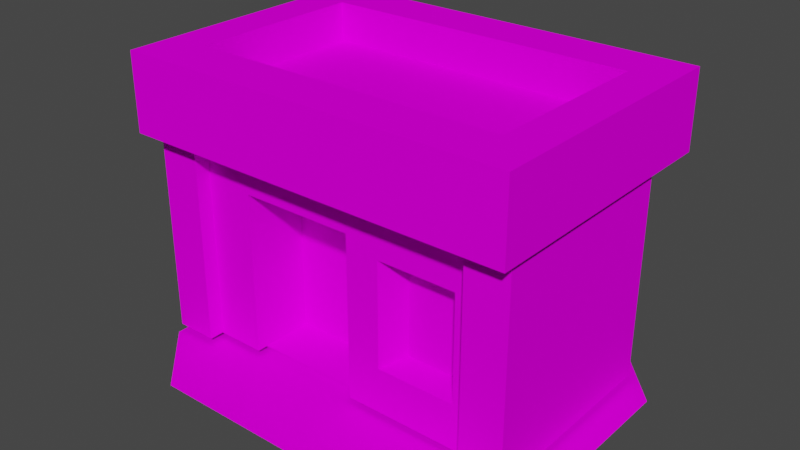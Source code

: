 # Source: Lavender_Town_House.blend  (saved by Blender 2.93.20; exported with 4.5.12 LTS)
import bpy
from mathutils import Matrix  # noqa: F401  (used for matrix-valued properties, if any)

bpy.ops.wm.read_factory_settings(use_empty=True)
scene = bpy.context.scene
scene.name = 'Scene'

# ---- collections
col_collection = bpy.data.collections.new('Collection'); scene.collection.children.link(col_collection)

# ---- images (referenced by path relative to the original .blend; pixels are not part of the script)
import os
ASSET_DIR = os.environ.get("B2B_ASSET_DIR", "")  # directory of the original .blend (textures are referenced by path, not embedded)
HERE = os.path.dirname(os.path.abspath(__file__))  # packed textures are extracted next to this script under _unpacked/

def load_image(name, relpath, width, height, colorspace="sRGB"):
    """Load a texture the original file referenced (path relative to the .blend, or extracted next to this script)."""
    p = next((c for c in (os.path.join(HERE, relpath), os.path.join(ASSET_DIR, relpath)) if relpath and os.path.exists(c)), "")
    if p:
        img = bpy.data.images.load(p, check_existing=True)
        img.name = name
    else:  # same state as the original file: an image datablock whose file is absent (Cycles renders it pink)
        img = bpy.data.images.new(name, width, height)
        img.source = "FILE"
        img.filepath = "//" + (relpath or name)
    img.colorspace_settings.name = colorspace
    return img
img_light1_png = load_image('light1.png', 'light1.png', 1024, 1024, 'sRGB')
img_light1_png_001 = load_image('light1.png.001', 'light1.png', 1024, 1024, 'Non-Color')
img_h_kage_lm2_png = load_image('h_kage_lm2.png', 'h_kage_lm2.png', 1024, 1024, 'sRGB')
img_h_kage_lm2_png_001 = load_image('h_kage_lm2.png.001', 'h_kage_lm2.png', 1024, 1024, 'Non-Color')
img_lambert5_png = load_image('lambert5.png', 'lambert5.png', 1024, 1024, 'sRGB')
img_lambert5_png_001 = load_image('lambert5.png.001', 'lambert5.png', 1024, 1024, 'Non-Color')

# ---- materials (node trees are filled in below, after node groups)
mat_light1 = bpy.data.materials.new('light1')
mat_light1.surface_render_method = 'BLENDED'
mat_light1.blend_method = 'BLEND'
mat_light1.use_transparent_shadow = False
mat_light1.diffuse_color = (0.7843, 0.7843, 0.7843, 1.0)
mat_light1.roughness = 1.0
mat_light1.specular_intensity = 0.0
mat_h_kage_lm2 = bpy.data.materials.new('h_kage_lm2')
mat_h_kage_lm2.surface_render_method = 'BLENDED'
mat_h_kage_lm2.blend_method = 'BLEND'
mat_h_kage_lm2.use_transparent_shadow = False
mat_h_kage_lm2.diffuse_color = (0.7843, 0.7843, 0.7843, 1.0)
mat_h_kage_lm2.roughness = 1.0
mat_h_kage_lm2.specular_intensity = 0.0
mat_lambert5 = bpy.data.materials.new('lambert5')
mat_lambert5.surface_render_method = 'BLENDED'
mat_lambert5.blend_method = 'BLEND'
mat_lambert5.use_transparent_shadow = False
mat_lambert5.diffuse_color = (0.7843, 0.7843, 0.7843, 1.0)
mat_lambert5.roughness = 1.0
mat_lambert5.specular_intensity = 0.0

# ---- material node trees
mat_light1.use_nodes = True; mat_light1.node_tree.nodes.clear()
_N = mat_light1.node_tree.nodes; _L = mat_light1.node_tree.links
n0 = _N.new('ShaderNodeBsdfPrincipled'); n0.name = 'Principled BSDF'; n0.location = (10, 300)
n0.distribution = 'GGX'
n0.subsurface_method = 'BURLEY'
n0.inputs[2].default_value = 1.0
n0.inputs[3].default_value = 1.45
n0.inputs[13].default_value = 0.0
n0.inputs[27].default_value = (0.0, 0.0, 0.0, 1.0)
n0.inputs[28].default_value = 1.0
n1 = _N.new('ShaderNodeOutputMaterial'); n1.name = 'Material Output'; n1.location = (300, 300)
n2 = _N.new('ShaderNodeTexImage'); n2.name = 'Image Texture'; n2.location = (-300, 600)
n2.image = img_light1_png
n3 = _N.new('ShaderNodeTexImage'); n3.name = 'Image Texture.001'; n3.location = (-300, 0)
n3.image = img_light1_png_001
_L.new(n0.outputs[0], n1.inputs[0])
_L.new(n2.outputs[0], n0.inputs[0])
_L.new(n3.outputs[1], n0.inputs[4])
n1.is_active_output = True
mat_h_kage_lm2.use_nodes = True; mat_h_kage_lm2.node_tree.nodes.clear()
_N = mat_h_kage_lm2.node_tree.nodes; _L = mat_h_kage_lm2.node_tree.links
n0 = _N.new('ShaderNodeBsdfPrincipled'); n0.name = 'Principled BSDF'; n0.location = (10, 300)
n0.distribution = 'GGX'
n0.subsurface_method = 'BURLEY'
n0.inputs[2].default_value = 1.0
n0.inputs[3].default_value = 1.45
n0.inputs[13].default_value = 0.0
n0.inputs[27].default_value = (0.0, 0.0, 0.0, 1.0)
n0.inputs[28].default_value = 1.0
n1 = _N.new('ShaderNodeOutputMaterial'); n1.name = 'Material Output'; n1.location = (300, 300)
n2 = _N.new('ShaderNodeTexImage'); n2.name = 'Image Texture'; n2.location = (-300, 600)
n2.image = img_h_kage_lm2_png
n3 = _N.new('ShaderNodeTexImage'); n3.name = 'Image Texture.001'; n3.location = (-300, 0)
n3.image = img_h_kage_lm2_png_001
_L.new(n0.outputs[0], n1.inputs[0])
_L.new(n2.outputs[0], n0.inputs[0])
_L.new(n3.outputs[1], n0.inputs[4])
n1.is_active_output = True
mat_lambert5.use_nodes = True; mat_lambert5.node_tree.nodes.clear()
_N = mat_lambert5.node_tree.nodes; _L = mat_lambert5.node_tree.links
n0 = _N.new('ShaderNodeBsdfPrincipled'); n0.name = 'Principled BSDF'; n0.location = (10, 300)
n0.distribution = 'GGX'
n0.subsurface_method = 'BURLEY'
n0.inputs[2].default_value = 1.0
n0.inputs[3].default_value = 1.45
n0.inputs[13].default_value = 0.0
n0.inputs[27].default_value = (0.0, 0.0, 0.0, 1.0)
n0.inputs[28].default_value = 1.0
n1 = _N.new('ShaderNodeOutputMaterial'); n1.name = 'Material Output'; n1.location = (300, 300)
n2 = _N.new('ShaderNodeTexImage'); n2.name = 'Image Texture'; n2.location = (-300, 600)
n2.image = img_lambert5_png
n3 = _N.new('ShaderNodeTexImage'); n3.name = 'Image Texture.001'; n3.location = (-300, 0)
n3.image = img_lambert5_png_001
_L.new(n0.outputs[0], n1.inputs[0])
_L.new(n2.outputs[0], n0.inputs[0])
_L.new(n3.outputs[1], n0.inputs[4])
n1.is_active_output = True

# ---- world
world_world = bpy.data.worlds.new('World'); scene.world = world_world
world_world.use_nodes = True; world_world.node_tree.nodes.clear()
_N = world_world.node_tree.nodes; _L = world_world.node_tree.links
n0 = _N.new('ShaderNodeOutputWorld'); n0.name = 'World Output'; n0.location = (300, 300)
n1 = _N.new('ShaderNodeBackground'); n1.name = 'Background'; n1.location = (10, 300)
n1.inputs[0].default_value = (0.05088, 0.05088, 0.05088, 1.0)
_L.new(n1.outputs[0], n0.inputs[0])
n0.is_active_output = True
world_world.color = (0.05088, 0.05088, 0.05088)
world_world.use_sun_shadow = False
world_world.sun_shadow_jitter_overblur = 0.0

# ---- meshes
me_lavender_town_house = bpy.data.meshes.new('Lavender Town House')
me_lavender_town_house.from_pydata([(17.28, 23.46, 9.271), (8.928, 23.46, 9.271), (8.928, 9.512, 9.271), (17.28, 9.512, 9.271), (-20.6, 0.8301, 26.56), (25.57, 0.8301, 26.56), (-20.6, 0.8301, 16.6), (25.57, 0.8301, 16.6), (-20.6, 0.8301, -13.28), (25.57, 0.8301, -13.28), (-20.6, 0.8301, -21.58), (25.57, 0.8301, -21.58), (25.57, 0.8301, 26.56), (33.21, 0.8301, 26.56), (25.57, 0.8301, 16.6), (33.21, 0.8301, 16.6), (25.57, 0.8301, -13.28), (33.21, 0.8301, -13.28), (-30.56, 0.8301, 16.6), (-20.6, 0.8301, 16.6), (-30.56, 0.8301, -13.28), (-20.6, 0.8301, -13.28), (-30.56, 0.8301, -21.58), (-20.6, 0.8301, -21.58), (25.57, 0.8301, -21.58), (25.57, 0.8301, -13.28), (33.21, 0.8301, -13.28), (-30.56, 0.8301, 16.6), (-20.6, 0.8301, 26.56), (-20.6, 0.8301, 16.6), (-27.66, 1.66, 13.28), (-16.41, 1.66, 13.28), (-27.66, 8.666, 13.28), (-16.41, 8.666, 13.28), (-27.66, 40.59, 13.27), (-16.41, 27.22, 13.28), (6.963, 40.59, 13.27), (1.66, 27.22, 13.28), (-25.66, 39.96, -16.51), (-25.66, 39.96, 11.1), (-0.05078, 39.96, -16.51), (-0.05078, 39.96, 11.1), (23.66, 39.96, -16.51), (23.66, 39.96, 11.1), (29.86, 33.96, 18.68), (29.86, 45.96, 18.68), (-0.05078, 33.96, 18.68), (-0.05078, 45.96, 18.68), (-31.86, 33.96, 18.68), (-31.86, 45.96, 18.68), (23.66, 39.96, -16.51), (23.66, 45.96, -16.51), (-0.05078, 39.96, -16.51), (-0.05078, 45.96, -16.51), (-25.66, 39.96, -16.51), (-25.66, 45.96, -16.51), (-25.66, 45.96, 11.1), (-31.86, 45.96, 18.68), (-0.05078, 45.96, 11.1), (-0.05078, 45.96, 18.68), (23.66, 45.96, 11.1), (29.86, 45.96, 18.68), (23.66, 45.96, -16.51), (29.86, 45.96, -24.09), (-0.05078, 45.96, -16.51), (-0.05078, 45.96, -24.09), (-25.66, 45.96, -16.51), (-31.86, 45.96, -24.09), (6.963, 25.2, 13.27), (1.66, 27.22, 13.28), (6.963, 8.721, 13.28), (1.66, 8.666, 13.28), (6.963, 1.66, 13.28), (1.66, 1.66, 13.28), (1.66, 27.22, 13.28), (1.66, 27.22, 3.32), (1.66, 8.666, 13.28), (1.66, 8.666, 3.32), (1.66, 1.66, 11.62), (1.66, 1.66, 3.32), (-16.41, 27.22, 3.32), (-16.41, 27.22, 13.28), (-16.41, 8.666, 3.32), (-16.41, 8.666, 13.28), (-16.41, 1.66, 3.32), (-16.41, 1.66, 11.62), (1.66, 27.22, 3.32), (-16.41, 27.22, 3.32), (1.66, 8.666, 3.32), (-16.41, 8.666, 3.32), (1.66, 1.66, 3.32), (-16.41, 1.66, 3.32), (6.963, 8.721, 13.28), (6.963, 1.66, 13.28), (19.29, 8.721, 13.28), (19.33, 1.66, 13.28), (25.66, 8.666, 13.28), (25.66, 1.66, 13.28), (19.29, 8.721, 13.28), (25.66, 8.666, 13.28), (19.29, 25.16, 13.27), (25.66, 25.13, 13.27), (19.33, 40.59, 13.27), (25.66, 40.59, 13.27), (-25.66, 39.96, 11.1), (-25.66, 39.96, -16.51), (-25.66, 45.96, -16.51), (-25.66, 45.96, 11.1), (29.86, 33.96, 18.68), (29.86, 33.96, -24.09), (29.86, 45.96, -24.09), (29.86, 45.96, 18.68), (-25.66, 45.96, 11.1), (-25.66, 45.96, -16.51), (-31.86, 45.96, -24.09), (-31.86, 45.96, 18.68), (23.66, 45.96, -16.51), (23.66, 45.96, 11.1), (29.86, 45.96, 18.68), (29.86, 45.96, -24.09), (23.66, 39.96, -16.51), (23.66, 39.96, 11.1), (23.66, 45.96, 11.1), (23.66, 45.96, -16.51), (6.963, 25.2, 13.27), (6.963, 8.721, 13.28), (8.928, 9.512, 9.271), (8.928, 23.46, 9.271), (19.29, 8.721, 13.28), (19.29, 25.16, 13.27), (17.28, 23.46, 9.271), (17.28, 9.512, 9.271), (6.963, 8.721, 13.28), (19.29, 8.721, 13.28), (17.28, 9.512, 9.271), (8.928, 9.512, 9.271), (-24.15, 43.61, 12.21), (-24.15, 43.48, 15.68), (-24.15, 1.777, 15.68), (-24.15, 1.777, 12.21), (-30.77, 1.904, -15.9), (-30.77, 1.777, 12.21), (-30.77, 43.64, 12.21), (-30.76, 43.77, -16.17), (-24.15, 1.777, 15.68), (-24.15, 43.48, 15.68), (-30.77, 43.5, 15.68), (-30.77, 1.777, 15.68), (28.77, 1.904, -15.9), (28.76, 43.77, -16.17), (28.77, 43.64, 8.209), (28.77, 1.777, 8.209), (28.77, 43.5, 15.68), (28.77, 1.777, 15.68), (28.77, 1.777, 8.209), (28.77, 43.64, 8.209), (22.15, 43.61, 12.21), (22.15, 1.777, 12.21), (22.15, 1.777, 15.68), (22.15, 43.48, 15.68), (-30.77, 43.5, 15.68), (-30.77, 43.64, 12.21), (-30.77, 1.777, 12.21), (-30.77, 1.777, 15.68), (22.15, 1.777, 15.68), (28.77, 1.777, 15.68), (28.77, 43.5, 15.68), (22.15, 43.48, 15.68), (-31.86, 33.96, -24.09), (-31.86, 33.96, 18.68), (-31.86, 45.96, 18.68), (-31.86, 45.96, -24.09), (6.963, 40.59, 13.27), (6.963, 25.2, 13.27), (19.29, 25.16, 13.27), (19.33, 40.59, 13.27), (-16.41, 1.66, 11.62), (1.66, 1.66, 11.62), (1.66, 1.66, 3.32), (-16.41, 1.66, 3.32), (1.66, 8.666, 13.28), (1.66, 1.66, 11.62), (1.66, 1.66, 13.28), (-16.41, 1.66, 11.62), (-16.41, 8.666, 13.28), (-16.41, 1.66, 13.28), (6.963, 25.2, 13.27), (6.963, 40.59, 13.27), (1.66, 27.22, 13.28)], [], [(0, 1, 2, 3), (4, 5, 6), (5, 7, 6), (6, 7, 8), (7, 9, 8), (8, 9, 10), (9, 11, 10), (12, 13, 14), (13, 15, 14), (14, 15, 16), (15, 17, 16), (18, 19, 20), (19, 21, 20), (20, 21, 22), (21, 23, 22), (24, 25, 26), (27, 28, 29), (30, 31, 32), (31, 33, 32), (32, 33, 34), (33, 35, 34), (34, 35, 36), (35, 37, 36), (38, 39, 40), (39, 41, 40), (40, 41, 42), (41, 43, 42), (44, 45, 46), (45, 47, 46), (46, 47, 48), (47, 49, 48), (50, 51, 52), (51, 53, 52), (52, 53, 54), (53, 55, 54), (56, 57, 58), (57, 59, 58), (58, 59, 60), (59, 61, 60), (62, 63, 64), (63, 65, 64), (64, 65, 66), (65, 67, 66), (68, 69, 70), (69, 71, 70), (70, 71, 72), (71, 73, 72), (74, 75, 76), (75, 77, 76), (76, 77, 78), (77, 79, 78), (80, 81, 82), (81, 83, 82), (82, 83, 84), (83, 85, 84), (86, 87, 88), (87, 89, 88), (88, 89, 90), (89, 91, 90), (92, 93, 94), (93, 95, 94), (94, 95, 96), (95, 97, 96), (98, 99, 100), (99, 101, 100), (100, 101, 102), (101, 103, 102), (104, 105, 106, 107), (108, 109, 110, 111), (112, 113, 114, 115), (116, 117, 118, 119), (120, 121, 122, 123), (124, 125, 126, 127), (128, 129, 130, 131), (132, 133, 134, 135), (136, 137, 138, 139), (140, 141, 142, 143), (144, 145, 146, 147), (148, 149, 150, 151), (152, 153, 154, 155), (156, 157, 158, 159), (160, 161, 162, 163), (164, 165, 166, 167), (168, 169, 170, 171), (172, 173, 174, 175), (176, 177, 178, 179), (180, 181, 182), (183, 184, 185), (186, 187, 188)])
me_lavender_town_house.polygons.foreach_set('use_smooth', [True] * 89)
me_lavender_town_house.polygons.foreach_set('material_index', [0, 1, 1, 1, 1, 1, 1, 1, 1, 1, 1, 1, 1, 1, 1, 1, 1, 2, 2, 2, 2, 2, 2, 2, 2, 2, 2, 2, 2, 2, 2, 2, 2, 2, 2, 2, 2, 2, 2, 2, 2, 2, 2, 2, 2, 2, 2, 2, 2, 2, 2, 2, 2, 2, 2, 2, 2, 2, 2, 2, 2, 2, 2, 2, 2, 2, 2, 2, 2, 2, 2, 2, 2, 2, 2, 2, 2, 2, 2, 2, 2, 2, 2, 2, 2, 2, 2, 2, 2])
_uv = me_lavender_town_house.uv_layers.new(name='UVMap')
_uv.uv.foreach_set('vector', [1.0, 0.0, 0.0, 0.0, 0.0, -1.0, 1.0, -1.0, 0.1797, 0.0, 0.7109, 0.0, 0.1797, 0.3047, 0.7109, 0.0, 0.7109, 0.3047, 0.1797, 0.3047, 0.1797, 0.3047, 0.7109, 0.3047, 0.1797, 0.7422, 0.7109, 0.3047, 0.7109, 0.7422, 0.1797, 0.7422, 0.1797, 0.7422, 0.7109, 0.7422, 0.1797, 1.0, 0.7109, 0.7422, 0.7109, 1.0, 0.1797, 1.0, 0.7109, 0.0, 1.0, 0.0, 0.7109, 0.3047, 1.0, 0.0, 1.0, 0.3047, 0.7109, 0.3047, 0.7109, 0.3047, 1.0, 0.3047, 0.7109, 0.7422, 1.0, 0.3047, 1.0, 0.7422, 0.7109, 0.7422, 0.0, 0.3047, 0.1797, 0.3047, 0.0, 0.7422, 0.1797, 0.3047, 0.1797, 0.7422, 0.0, 0.7422, 0.0, 0.7422, 0.1797, 0.7422, 0.0, 1.0, 0.1797, 0.7422, 0.1797, 1.0, 0.0, 1.0, 0.7109, 1.0, 0.7109, 0.7422, 1.0, 0.7422, 0.0, 0.3047, 0.1797, 0.0, 0.1797, 0.3047, 0.5049, -0.4189, 0.5869, -0.4189, 0.5049, -0.2988, 0.5869, -0.4189, 0.5869, -0.2998, 0.5049, -0.2988, 0.5049, -0.2988, 0.5869, -0.2998, 0.5049, -0.004883, 0.5869, -0.2998, 0.5869, -0.1455, 0.5049, -0.004883, 0.5049, -0.004883, 0.5869, -0.1455, 0.8291, -0.003906, 0.5869, -0.1455, 0.7842, -0.1455, 0.8291, -0.003906, 0.004883, -0.005859, 0.004883, -0.4141, 0.248, -0.005859, 0.004883, -0.4141, 0.248, -0.4141, 0.248, -0.005859, 0.248, -0.005859, 0.248, -0.4141, 0.4922, -0.005859, 0.248, -0.4141, 0.4922, -0.4141, 0.4922, -0.005859, 0.007812, -0.5908, 0.007812, -0.4238, 0.7217, -0.5908, 0.007812, -0.4238, 0.7217, -0.4238, 0.7217, -0.5908, 0.7217, -0.5908, 0.7217, -0.4238, 0.007812, -0.5908, 0.7217, -0.4238, 0.007812, -0.4238, 0.007812, -0.5908, 0.2246, -0.5361, 0.2246, -0.4385, 0.2246, -0.5361, 0.2246, -0.4385, 0.2246, -0.4385, 0.2246, -0.5361, 0.2246, -0.5361, 0.2246, -0.4385, 0.2246, -0.5361, 0.2246, -0.4385, 0.2246, -0.4385, 0.2246, -0.5361, 0.9678, -0.5908, 0.9678, -0.4229, 0.9375, -0.5908, 0.9678, -0.4229, 0.9375, -0.4229, 0.9375, -0.5908, 0.9375, -0.5908, 0.9375, -0.4229, 0.9072, -0.5908, 0.9375, -0.4229, 0.9072, -0.4229, 0.9072, -0.5908, 0.9678, -0.5908, 0.9678, -0.4229, 0.9375, -0.5908, 0.9678, -0.4229, 0.9375, -0.4229, 0.9375, -0.5908, 0.9375, -0.5908, 0.9375, -0.4229, 0.9072, -0.5908, 0.9375, -0.4229, 0.9072, -0.4229, 0.9072, -0.5908, 0.8291, -0.1719, 0.7842, -0.1455, 0.8291, -0.2988, 0.7842, -0.1455, 0.7842, -0.2998, 0.8291, -0.2988, 0.8291, -0.2988, 0.7842, -0.2998, 0.8291, -0.4189, 0.7842, -0.2998, 0.7842, -0.4189, 0.8291, -0.4189, 0.332, -0.7852, 0.3184, -0.7852, 0.332, -0.8096, 0.3184, -0.7852, 0.3184, -0.8066, 0.332, -0.8096, 0.332, -0.8096, 0.3184, -0.8066, 0.3301, -0.8252, 0.3184, -0.8066, 0.3184, -0.8252, 0.3301, -0.8252, 0.3174, -0.7852, 0.3027, -0.7852, 0.3174, -0.8066, 0.3027, -0.7852, 0.3027, -0.8096, 0.3174, -0.8066, 0.3174, -0.8066, 0.3027, -0.8096, 0.3174, -0.8252, 0.3027, -0.8096, 0.3057, -0.8252, 0.3174, -0.8252, 0.3018, -0.7852, 0.2783, -0.7852, 0.3018, -0.8066, 0.2783, -0.7852, 0.2783, -0.8066, 0.3018, -0.8066, 0.3018, -0.8066, 0.2783, -0.8066, 0.3018, -0.8252, 0.2783, -0.8066, 0.2783, -0.8252, 0.3018, -0.8252, 0.8291, -0.2988, 0.8291, -0.4189, 0.9102, -0.2988, 0.8291, -0.4189, 0.9102, -0.4189, 0.9102, -0.2988, 0.9102, -0.2988, 0.9102, -0.4189, 0.9961, -0.2988, 0.9102, -0.4189, 0.9961, -0.4189, 0.9961, -0.2988, 0.9102, -0.2988, 0.9961, -0.2988, 0.9102, -0.1719, 0.9961, -0.2988, 0.9961, -0.1719, 0.9102, -0.1719, 0.9102, -0.1719, 0.9961, -0.1719, 0.9102, -0.003906, 0.9961, -0.1719, 0.9961, -0.003906, 0.9102, -0.003906, 0.2246, -0.5361, 0.2246, -0.5361, 0.2246, -0.4385, 0.2246, -0.4385, 0.007812, -0.5908, 0.007812, -0.5908, 0.007812, -0.4238, 0.007812, -0.4238, 0.9072, -0.5908, 0.9678, -0.5908, 0.9678, -0.4229, 0.9072, -0.4229, 0.9072, -0.5908, 0.9678, -0.5908, 0.9678, -0.4229, 0.9072, -0.4229, 0.2246, -0.5361, 0.2246, -0.5361, 0.2246, -0.4385, 0.2246, -0.4385, -0.5059, -0.5488, -0.5059, -0.5488, -0.5059, -0.4873, -0.5059, -0.4873, -0.5059, -0.5488, -0.5059, -0.5488, -0.5059, -0.4873, -0.5059, -0.4873, -0.4951, -0.5088, -0.4951, -0.5088, -0.4951, -0.4736, -0.4951, -0.4736, 0.9268, -0.625, 0.9268, -0.625, 0.9268, -0.625, 0.9268, -0.625, 0.6357, -0.5234, 0.6357, -0.5537, 0.6143, -0.5537, 0.6143, -0.5234, 0.876, -0.9932, 0.876, -0.6006, 0.9834, -0.6006, 0.9834, -0.9932, 0.6357, -0.5234, 0.6143, -0.5234, 0.6143, -0.5537, 0.6357, -0.5537, 0.9414, -0.6631, 0.9414, -0.6631, 0.9414, -0.6631, 0.9414, -0.6631, 0.9414, -0.6631, 0.9414, -0.6631, 0.9414, -0.6631, 0.9414, -0.6631, 0.9268, -0.625, 0.9268, -0.625, 0.9268, -0.625, 0.9268, -0.625, 0.876, -0.9932, 0.9834, -0.9932, 0.9834, -0.6006, 0.876, -0.6006, 0.007812, -0.5908, 0.007812, -0.5908, 0.007812, -0.4238, 0.007812, -0.4238, 0.8291, -0.003906, 0.8291, -0.1719, 0.9102, -0.1719, 0.9102, -0.003906, 0.1406, -0.9844, 0.4844, -0.9844, 0.4844, -0.7656, 0.1406, -0.7656, 0.332, -0.8096, 0.3301, -0.8252, 0.332, -0.8252, 0.3057, -0.8252, 0.3027, -0.8096, 0.3027, -0.8252, 0.8291, -0.1719, 0.8291, -0.003906, 0.7842, -0.1455])
me_lavender_town_house.materials.append(mat_light1)
me_lavender_town_house.materials.append(mat_h_kage_lm2)
me_lavender_town_house.materials.append(mat_lambert5)
me_lavender_town_house.use_remesh_fix_poles = True
me_lavender_town_house.use_remesh_preserve_attributes = False
me_lavender_town_house.update()
me_lavender_town_house.normals_split_custom_set([tuple(v) for v in zip(*[iter([0.0, 0.0, 1.0, 0.0, 0.0, 1.0, 0.0, 0.0, 1.0, 0.0, 0.0, 1.0, 0.0, 1.0, 0.0, 0.0, 1.0, 0.0, 0.0, 1.0, 0.0, 0.0, 1.0, 0.0, 0.0, 1.0, 0.0, 0.0, 1.0, 0.0, 0.0, 1.0, 0.0, 0.0, 1.0, 0.0, 0.0, 1.0, 0.0, 0.0, 1.0, 0.0, 0.0, 1.0, 0.0, 0.0, 1.0, 0.0, 0.0, 1.0, 0.0, 0.0, 1.0, 0.0, 0.0, 1.0, 0.0, 0.0, 1.0, 0.0, 0.0, 1.0, 0.0, 0.0, 1.0, 0.0, 0.0, 1.0, 0.0, 0.0, 1.0, 0.0, 0.0, 1.0, 0.0, 0.0, 1.0, 0.0, 0.0, 1.0, 0.0, 0.0, 1.0, 0.0, 0.0, 1.0, 0.0, 0.0, 1.0, 0.0, 0.0, 1.0, 0.0, 0.0, 1.0, 0.0, 0.0, 1.0, 0.0, 0.0, 1.0, 0.0, 0.0, 1.0, 0.0, 0.0, 1.0, 0.0, 0.0, 1.0, 0.0, 0.0, 1.0, 0.0, 0.0, 1.0, 0.0, 0.0, 1.0, 0.0, 0.0, 1.0, 0.0, 0.0, 1.0, 0.0, 0.0, 1.0, 0.0, 0.0, 1.0, 0.0, 0.0, 1.0, 0.0, 0.0, 1.0, 0.0, 0.0, 1.0, 0.0, 0.0, 1.0, 0.0, 0.0, 1.0, 0.0, 0.0, 1.0, 0.0, 0.0, 1.0, 0.0, 0.0, 1.0, 0.0, 2.301e-08, -0.000201, 1.0, -0.0001118, 9.872e-05, 1.0, -0.0001174, 0.0003039, 1.0, -0.0001118, 9.872e-05, 1.0, -0.0003044, 0.0001679, 1.0, -0.0001174, 0.0003039, 1.0, -0.0001174, 0.0003039, 1.0, -0.0003044, 0.0001679, 1.0, -2.374e-05, 4.942e-05, 1.0, -0.0003044, 0.0001679, 1.0, -2.119e-06, 1.672e-06, 1.0, -2.374e-05, 4.942e-05, 1.0, -2.374e-05, 4.942e-05, 1.0, -2.119e-06, 1.672e-06, 1.0, -2.872e-09, -2.957e-05, 1.0, -2.119e-06, 1.672e-06, 1.0, 2.969e-09, -2.957e-05, 1.0, -2.872e-09, -2.957e-05, 1.0, 0.0, 1.0, 0.0, 0.0, 1.0, 0.0, 0.0, 1.0, 0.0, 0.0, 1.0, 0.0, 0.0, 1.0, 0.0, 0.0, 1.0, 0.0, 0.0, 1.0, 0.0, 0.0, 1.0, 0.0, 0.0, 1.0, 0.0, 0.0, 1.0, 0.0, 0.0, 1.0, 0.0, 0.0, 1.0, 0.0, 0.0, 0.0, 1.0, 0.0, 0.0, 1.0, 0.0, 0.0, 1.0, 0.0, 0.0, 1.0, 0.0, 0.0, 1.0, 0.0, 0.0, 1.0, 0.0, 0.0, 1.0, 0.0, 0.0, 1.0, 0.0, 0.0, 1.0, 0.0, 0.0, 1.0, 0.0, 0.0, 1.0, 0.0, 0.0, 1.0, 0.0, 0.0, 1.0, 0.0, 0.0, 1.0, 0.0, 0.0, 1.0, 0.0, 0.0, 1.0, 0.0, 0.0, 1.0, 0.0, 0.0, 1.0, 0.0, 0.0, 1.0, 0.0, 0.0, 1.0, 0.0, 0.0, 1.0, 0.0, 0.0, 1.0, 0.0, 0.0, 1.0, 0.0, 0.0, 1.0, 0.0, 1.0, 0.0, 0.0, 1.0, 0.0, 0.0, 1.0, 0.0, 0.0, 1.0, 0.0, 0.0, 1.0, 2.651e-08, 0.0, 1.0, 0.0, 0.0, 1.0, 0.0, 0.0, 1.0, 2.651e-08, 0.0, 1.0, 2.324e-07, 0.0, 1.0, 2.651e-08, 0.0, 1.0, 2.693e-07, 0.0, 1.0, 2.324e-07, 0.0, 1.0, 0.0, 0.0, 1.0, 0.0, 0.0, 1.0, 0.0, 0.0, 1.0, 0.0, 0.0, 1.0, -2.318e-08, 0.0, 1.0, 0.0, 0.0, 1.0, 0.0, 0.0, 1.0, -2.318e-08, 0.0, 1.0, -2.209e-07, 0.0, 1.0, -2.318e-08, 0.0, 1.0, -2.532e-07, 0.0, 1.0, -2.209e-07, -1.729e-05, -2.148e-06, 1.0, 2.52e-05, 2.69e-06, 1.0, 5.013e-05, 1.85e-05, 1.0, 2.52e-05, 2.69e-06, 1.0, 4.405e-05, 1.238e-05, 1.0, 5.013e-05, 1.85e-05, 1.0, 5.013e-05, 1.85e-05, 1.0, 4.405e-05, 1.238e-05, 1.0, -6.531e-06, -4.948e-06, 1.0, 4.405e-05, 1.238e-05, 1.0, 0.0, 0.0, 1.0, -6.531e-06, -4.948e-06, 1.0, -1.0, 0.0, 0.0, -1.0, 0.0, 0.0, -1.0, 1.257e-08, 0.0, -1.0, 0.0, 0.0, -1.0, 6.099e-09, 0.0, -1.0, 1.257e-08, 0.0, -1.0, 1.257e-08, 0.0, -1.0, 6.099e-09, 0.0, -1.0, 1.671e-08, 0.0, -1.0, 6.099e-09, 0.0, -1.0, 0.0, 0.0, -1.0, 1.671e-08, 0.0, 1.0, 0.0, 0.0, 1.0, 0.0, 0.0, 1.0, 0.0, 0.0, 1.0, 0.0, 0.0, 1.0, 0.0, 0.0, 1.0, 0.0, 0.0, 1.0, 0.0, 0.0, 1.0, 0.0, 0.0, 1.0, 0.0, 0.0, 1.0, 0.0, 0.0, 1.0, 0.0, 0.0, 1.0, 0.0, 0.0, 0.0, 0.0, 1.0, 0.0, 0.0, 1.0, 0.0, 0.0, 1.0, 0.0, 0.0, 1.0, 0.0, 0.0, 1.0, 0.0, 0.0, 1.0, 0.0, 0.0, 1.0, 0.0, 0.0, 1.0, 0.0, 0.0, 1.0, 0.0, 0.0, 1.0, 0.0, 0.0, 1.0, 0.0, 0.0, 1.0, 0.0, 6.3e-05, 1.0, 3.681e-08, 6.3e-05, 1.0, -6.349e-06, 1.738e-05, 1.0, 3.681e-08, 6.3e-05, 1.0, -5.356e-06, 2.558e-05, 1.0, -6.349e-06, 1.738e-05, 1.0, -6.349e-06, 1.738e-05, 1.0, -5.356e-06, 2.558e-05, 1.0, 7.171e-06, -1.257e-05, 1.0, -5.356e-06, 2.558e-05, 1.0, 0.0, 0.0002784, 1.0, 7.171e-06, -1.257e-05, 1.0, 1.414e-05, -5.503e-06, 1.0, -6.08e-05, 3.831e-05, 1.0, -1.205e-05, 6.859e-05, 1.0, -6.08e-05, 3.831e-05, 1.0, 3.596e-07, 9.153e-05, 1.0, -1.205e-05, 6.859e-05, 1.0, -1.205e-05, 6.859e-05, 1.0, 3.596e-07, 9.153e-05, 1.0, 3.861e-07, 0.0003787, 1.0, 3.596e-07, 9.153e-05, 1.0, 0.0, 0.0003785, 1.0, 3.861e-07, 0.0003787, 1.0, 1.0, 0.0, 0.0, 1.0, 0.0, 0.0, 1.0, 0.0, 0.0, 1.0, 0.0, 0.0, 1.0, 0.0, 0.0, 1.0, 0.0, 0.0, 1.0, 0.0, 0.0, 1.0, 0.0, 0.0, 0.0, 1.0, 0.0, 0.0, 1.0, 0.0, 0.0, 1.0, 0.0, 0.0, 1.0, 0.0, 0.0, 1.0, 0.0, 0.0, 1.0, 0.0, 0.0, 1.0, 0.0, 0.0, 1.0, 0.0, -1.0, 0.0, 0.0, -1.0, 0.0, 0.0, -1.0, 0.0, 0.0, -1.0, 0.0, 0.0, 0.8983, -2.104e-06, 0.4393, 0.8983, -2.007e-06, 0.4393, 0.8983, -2.196e-06, 0.4393, 0.8983, -2.061e-06, 0.4393, -0.8943, 5.768e-05, 0.4474, -0.8943, 5.768e-05, 0.4474, -0.8943, 5.768e-05, 0.4474, -0.8943, 5.768e-05, 0.4474, -9.277e-09, 0.9811, 0.1935, -9.24e-09, 0.9811, 0.1935, 1.394e-08, 0.9811, 0.1935, -2.052e-08, 0.9811, 0.1935, 1.0, 0.0, 0.0, 1.0, 0.0, 0.0, 1.0, 0.0, 0.0, 1.0, 0.0, 0.0, -1.0, 6.969e-05, -0.0001034, -1.0, 6.969e-05, -0.0001034, -1.0, 6.969e-05, -0.0001034, -1.0, 6.969e-05, -0.0001034, 0.0, 0.0, 1.0, 0.0, 0.0, 1.0, 0.0, 0.0, 1.0, 0.0, 0.0, 1.0, 1.0, 6.958e-05, -0.0001205, 1.0, 6.958e-05, -0.0001205, 1.0, 6.958e-05, -0.0001205, 1.0, 6.958e-05, -0.0001205, 1.0, 0.0, 0.0, 1.0, 0.0, 0.0, 1.0, 0.0, 0.0, 1.0, 0.0, 0.0, -1.0, 0.0, 0.0, -1.0, 0.0, 0.0, -1.0, 0.0, 0.0, -1.0, 0.0, 0.0, -1.0, 0.0, 0.0, -1.0, 0.0, 0.0, -1.0, 0.0, 0.0, -1.0, 0.0, 0.0, -1.426e-08, 0.0, 1.0, -1.426e-08, 0.0, 1.0, -1.426e-08, 0.0, 1.0, -1.426e-08, 0.0, 1.0, -1.0, 0.0, 0.0, -1.0, 0.0, 0.0, -1.0, 0.0, 0.0, -1.0, 0.0, 0.0, 5.616e-07, -9.978e-05, 1.0, -1.21e-07, -9.977e-05, 1.0, -1.084e-07, -9.977e-05, 1.0, -1.594e-07, -9.977e-05, 1.0, 0.0, 1.0, 0.0, 0.0, 1.0, 0.0, 0.0, 1.0, 0.0, 0.0, 1.0, 0.0, -1.0, 0.0, 0.0, -1.0, 0.0, 0.0, -1.0, 0.0, 0.0, 1.0, 0.0, 0.0, 1.0, 0.0, 0.0, 1.0, 0.0, 0.0, 1.031e-05, 2.181e-06, 1.0, 1.032e-05, 2.125e-06, 1.0, 1.036e-05, 1.934e-06, 1.0])] * 3)])

# ---- objects
ob_lavender_town_house = bpy.data.objects.new('Lavender Town House', me_lavender_town_house)

# ---- transforms, parenting, visibility, modifiers, constraints
ob_lavender_town_house.location = (0.0, 0.0, 0.0)
ob_lavender_town_house.rotation_euler = (1.571, -0.0, 0.0)

# ---- collection membership
col_collection.objects.link(ob_lavender_town_house)

# ---- scene / render settings (as saved in the file)
scene.frame_start = 1; scene.frame_end = 250; scene.frame_set(1)
scene.render.engine = 'BLENDER_EEVEE_NEXT'
scene.cycles.use_denoising = False
scene.cycles.samples = 128
scene.cycles.sampling_pattern = 'TABULATED_SOBOL'
scene.cycles.use_adaptive_sampling = False
scene.cycles.use_light_tree = False
scene.view_settings.view_transform = 'Filmic'
bpy.context.view_layer.update()

# ---- added for rendering (the .blend has no active camera and no usable light): camera, sun
cam_auto = bpy.data.cameras.new('AutoCamera')
cam_auto.lens = 50.0
cam_auto.sensor_width = 36.0
cam_auto.clip_end = 1526.39
ob_auto_camera = bpy.data.objects.new('AutoCamera', cam_auto)
scene.collection.objects.link(ob_auto_camera)
ob_auto_camera.location = (87.6461, -105.606, 92.9769)
ob_auto_camera.rotation_euler = (1.09748, -7.21219e-08, 0.694738)
scene.camera = ob_auto_camera
light_auto_sun = bpy.data.lights.new('AutoSun', 'SUN')
light_auto_sun.energy = 3.0
light_auto_sun.angle = 0.0523599
ob_auto_sun = bpy.data.objects.new('AutoSun', light_auto_sun)
scene.collection.objects.link(ob_auto_sun)
ob_auto_sun.rotation_euler = (0.872665, 0.174533, 0.523599)
bpy.context.view_layer.update()
